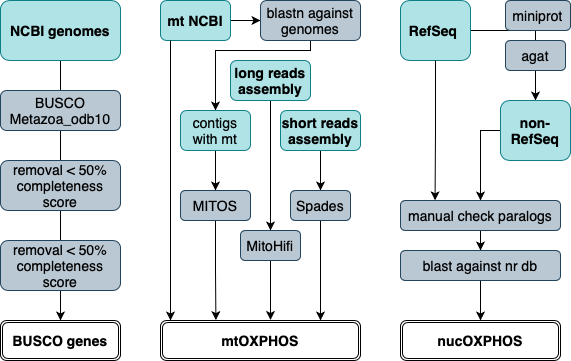

The diagram above was exported from draw.io. Its source (the exported page's mxGraphModel, read from the mxfile embedded in the PNG):
<mxGraphModel dx="989" dy="570" grid="1" gridSize="10" guides="1" tooltips="1" connect="1" arrows="1" fold="1" page="1" pageScale="1" pageWidth="827" pageHeight="1169" math="0" shadow="0">
  <root>
    <mxCell id="0" />
    <mxCell id="1" parent="0" />
    <mxCell id="-YQ8jSbqjlx21Dvki_lk-5" style="edgeStyle=orthogonalEdgeStyle;rounded=0;orthogonalLoop=1;jettySize=auto;html=1;entryX=0.5;entryY=0;entryDx=0;entryDy=0;fontSize=14;fontStyle=0" edge="1" parent="1" source="-YQ8jSbqjlx21Dvki_lk-1" target="-YQ8jSbqjlx21Dvki_lk-2">
      <mxGeometry relative="1" as="geometry" />
    </mxCell>
    <mxCell id="-YQ8jSbqjlx21Dvki_lk-1" value="RefSeq&amp;nbsp;" style="rounded=1;whiteSpace=wrap;html=1;fillColor=#b0e3e6;strokeColor=#0e8088;fontSize=14;fontStyle=1" vertex="1" parent="1">
      <mxGeometry x="600" y="120" width="70" height="60" as="geometry" />
    </mxCell>
    <mxCell id="-YQ8jSbqjlx21Dvki_lk-10" value="" style="edgeStyle=orthogonalEdgeStyle;rounded=0;orthogonalLoop=1;jettySize=auto;html=1;fontSize=14;fontStyle=0" edge="1" parent="1" source="-YQ8jSbqjlx21Dvki_lk-2">
      <mxGeometry relative="1" as="geometry">
        <mxPoint x="680" y="320" as="targetPoint" />
      </mxGeometry>
    </mxCell>
    <mxCell id="-YQ8jSbqjlx21Dvki_lk-2" value="non-RefSeq" style="rounded=1;whiteSpace=wrap;html=1;fillColor=#b0e3e6;strokeColor=#0e8088;fontSize=14;fontStyle=1" vertex="1" parent="1">
      <mxGeometry x="700" y="220" width="70" height="60" as="geometry" />
    </mxCell>
    <mxCell id="-YQ8jSbqjlx21Dvki_lk-6" value="miniprot" style="text;html=1;align=center;verticalAlign=middle;whiteSpace=wrap;rounded=1;fillColor=#bac8d3;strokeColor=#23445d;fontSize=14;fontStyle=0" vertex="1" parent="1">
      <mxGeometry x="705" y="120" width="65" height="30" as="geometry" />
    </mxCell>
    <mxCell id="-YQ8jSbqjlx21Dvki_lk-12" value="agat" style="text;html=1;align=center;verticalAlign=middle;whiteSpace=wrap;rounded=1;fillColor=#bac8d3;strokeColor=#23445d;fontSize=14;fontStyle=0" vertex="1" parent="1">
      <mxGeometry x="705" y="160" width="60" height="30" as="geometry" />
    </mxCell>
    <mxCell id="-YQ8jSbqjlx21Dvki_lk-13" style="edgeStyle=orthogonalEdgeStyle;rounded=0;orthogonalLoop=1;jettySize=auto;html=1;fontSize=14;fontStyle=0;entryX=0.216;entryY=-0.005;entryDx=0;entryDy=0;entryPerimeter=0;" edge="1" parent="1" source="-YQ8jSbqjlx21Dvki_lk-1" target="-YQ8jSbqjlx21Dvki_lk-14">
      <mxGeometry relative="1" as="geometry">
        <mxPoint x="625" y="320" as="targetPoint" />
      </mxGeometry>
    </mxCell>
    <mxCell id="-YQ8jSbqjlx21Dvki_lk-16" value="" style="edgeStyle=orthogonalEdgeStyle;rounded=0;orthogonalLoop=1;jettySize=auto;html=1;fontSize=14;fontStyle=0" edge="1" parent="1" source="-YQ8jSbqjlx21Dvki_lk-14" target="-YQ8jSbqjlx21Dvki_lk-15">
      <mxGeometry relative="1" as="geometry" />
    </mxCell>
    <mxCell id="-YQ8jSbqjlx21Dvki_lk-14" value="manual check paralogs" style="rounded=1;whiteSpace=wrap;html=1;fontSize=14;fontStyle=0;fillColor=#bac8d3;strokeColor=#23445d;" vertex="1" parent="1">
      <mxGeometry x="600" y="320" width="160" height="30" as="geometry" />
    </mxCell>
    <mxCell id="-YQ8jSbqjlx21Dvki_lk-18" value="" style="edgeStyle=orthogonalEdgeStyle;rounded=0;orthogonalLoop=1;jettySize=auto;html=1;fontSize=14;fontStyle=0" edge="1" parent="1" source="-YQ8jSbqjlx21Dvki_lk-15" target="-YQ8jSbqjlx21Dvki_lk-17">
      <mxGeometry relative="1" as="geometry" />
    </mxCell>
    <mxCell id="-YQ8jSbqjlx21Dvki_lk-15" value="blast against nr db" style="rounded=1;whiteSpace=wrap;html=1;fontSize=14;fontStyle=0;fillColor=#bac8d3;strokeColor=#23445d;" vertex="1" parent="1">
      <mxGeometry x="600" y="370" width="160" height="30" as="geometry" />
    </mxCell>
    <mxCell id="-YQ8jSbqjlx21Dvki_lk-17" value="nucOXPHOS" style="shape=ext;double=1;rounded=1;whiteSpace=wrap;html=1;fontSize=14;fontStyle=1" vertex="1" parent="1">
      <mxGeometry x="600" y="440" width="160" height="40" as="geometry" />
    </mxCell>
    <mxCell id="-YQ8jSbqjlx21Dvki_lk-27" style="edgeStyle=orthogonalEdgeStyle;rounded=0;orthogonalLoop=1;jettySize=auto;html=1;" edge="1" parent="1" source="-YQ8jSbqjlx21Dvki_lk-19" target="-YQ8jSbqjlx21Dvki_lk-20">
      <mxGeometry relative="1" as="geometry" />
    </mxCell>
    <mxCell id="-YQ8jSbqjlx21Dvki_lk-19" value="NCBI genomes" style="rounded=1;whiteSpace=wrap;html=1;fillColor=#b0e3e6;strokeColor=#0e8088;fontSize=14;fontStyle=1" vertex="1" parent="1">
      <mxGeometry x="200" y="120" width="120" height="60" as="geometry" />
    </mxCell>
    <mxCell id="-YQ8jSbqjlx21Dvki_lk-20" value="BUSCO genes" style="shape=ext;double=1;rounded=1;whiteSpace=wrap;html=1;fontSize=14;fontStyle=1" vertex="1" parent="1">
      <mxGeometry x="200" y="440" width="120" height="40" as="geometry" />
    </mxCell>
    <mxCell id="-YQ8jSbqjlx21Dvki_lk-24" value="BUSCO Metazoa_odb10" style="rounded=1;whiteSpace=wrap;html=1;fontSize=14;fontStyle=0;fillColor=#bac8d3;strokeColor=#23445d;" vertex="1" parent="1">
      <mxGeometry x="200" y="210" width="120" height="40" as="geometry" />
    </mxCell>
    <mxCell id="-YQ8jSbqjlx21Dvki_lk-25" value="removal &amp;lt; 50% completeness score" style="rounded=1;whiteSpace=wrap;html=1;fontSize=14;fontStyle=0;fillColor=#bac8d3;strokeColor=#23445d;" vertex="1" parent="1">
      <mxGeometry x="200" y="280" width="120" height="50" as="geometry" />
    </mxCell>
    <mxCell id="-YQ8jSbqjlx21Dvki_lk-26" value="removal &amp;lt; 50% completeness score" style="rounded=1;whiteSpace=wrap;html=1;fontSize=14;fontStyle=0;fillColor=#bac8d3;strokeColor=#23445d;" vertex="1" parent="1">
      <mxGeometry x="200" y="360" width="120" height="50" as="geometry" />
    </mxCell>
    <mxCell id="-YQ8jSbqjlx21Dvki_lk-45" value="" style="edgeStyle=orthogonalEdgeStyle;rounded=0;orthogonalLoop=1;jettySize=auto;html=1;" edge="1" parent="1" source="-YQ8jSbqjlx21Dvki_lk-28" target="-YQ8jSbqjlx21Dvki_lk-33">
      <mxGeometry relative="1" as="geometry" />
    </mxCell>
    <mxCell id="-YQ8jSbqjlx21Dvki_lk-28" value="mt NCBI" style="rounded=1;whiteSpace=wrap;html=1;fillColor=#b0e3e6;strokeColor=#0e8088;fontSize=14;fontStyle=1;direction=south;" vertex="1" parent="1">
      <mxGeometry x="360" y="120" width="70" height="40" as="geometry" />
    </mxCell>
    <mxCell id="-YQ8jSbqjlx21Dvki_lk-29" value="mtOXPHOS" style="shape=ext;double=1;rounded=1;whiteSpace=wrap;html=1;fontSize=14;fontStyle=1" vertex="1" parent="1">
      <mxGeometry x="360" y="440" width="200" height="40" as="geometry" />
    </mxCell>
    <mxCell id="-YQ8jSbqjlx21Dvki_lk-48" value="" style="edgeStyle=orthogonalEdgeStyle;rounded=0;orthogonalLoop=1;jettySize=auto;html=1;entryX=0.277;entryY=-0.01;entryDx=0;entryDy=0;entryPerimeter=0;" edge="1" parent="1" source="-YQ8jSbqjlx21Dvki_lk-32" target="-YQ8jSbqjlx21Dvki_lk-29">
      <mxGeometry relative="1" as="geometry" />
    </mxCell>
    <mxCell id="-YQ8jSbqjlx21Dvki_lk-32" value="MITOS" style="rounded=1;whiteSpace=wrap;html=1;fontSize=14;fontStyle=0;fillColor=#bac8d3;strokeColor=#23445d;" vertex="1" parent="1">
      <mxGeometry x="380" y="310" width="70" height="30" as="geometry" />
    </mxCell>
    <mxCell id="-YQ8jSbqjlx21Dvki_lk-43" value="" style="edgeStyle=orthogonalEdgeStyle;rounded=0;orthogonalLoop=1;jettySize=auto;html=1;" edge="1" parent="1" source="-YQ8jSbqjlx21Dvki_lk-33" target="-YQ8jSbqjlx21Dvki_lk-36">
      <mxGeometry relative="1" as="geometry">
        <Array as="points">
          <mxPoint x="510" y="170" />
          <mxPoint x="415" y="170" />
        </Array>
      </mxGeometry>
    </mxCell>
    <mxCell id="-YQ8jSbqjlx21Dvki_lk-33" value="blastn against genomes" style="rounded=1;whiteSpace=wrap;html=1;fontSize=14;fontStyle=0;fillColor=#bac8d3;strokeColor=#23445d;" vertex="1" parent="1">
      <mxGeometry x="460" y="120" width="100" height="40" as="geometry" />
    </mxCell>
    <mxCell id="-YQ8jSbqjlx21Dvki_lk-53" value="" style="edgeStyle=orthogonalEdgeStyle;rounded=0;orthogonalLoop=1;jettySize=auto;html=1;entryX=0.55;entryY=-0.013;entryDx=0;entryDy=0;entryPerimeter=0;" edge="1" parent="1" source="-YQ8jSbqjlx21Dvki_lk-34" target="-YQ8jSbqjlx21Dvki_lk-29">
      <mxGeometry relative="1" as="geometry" />
    </mxCell>
    <mxCell id="-YQ8jSbqjlx21Dvki_lk-34" value="MitoHifi" style="rounded=1;whiteSpace=wrap;html=1;fontSize=14;fontStyle=0;fillColor=#bac8d3;strokeColor=#23445d;" vertex="1" parent="1">
      <mxGeometry x="440" y="350" width="60" height="30" as="geometry" />
    </mxCell>
    <mxCell id="-YQ8jSbqjlx21Dvki_lk-42" value="" style="edgeStyle=orthogonalEdgeStyle;rounded=0;orthogonalLoop=1;jettySize=auto;html=1;" edge="1" parent="1" source="-YQ8jSbqjlx21Dvki_lk-36" target="-YQ8jSbqjlx21Dvki_lk-32">
      <mxGeometry relative="1" as="geometry" />
    </mxCell>
    <mxCell id="-YQ8jSbqjlx21Dvki_lk-36" value="contigs with mt" style="rounded=1;whiteSpace=wrap;html=1;fillColor=#b0e3e6;strokeColor=#0e8088;fontSize=14;fontStyle=0;direction=south;" vertex="1" parent="1">
      <mxGeometry x="380" y="230" width="70" height="40" as="geometry" />
    </mxCell>
    <mxCell id="-YQ8jSbqjlx21Dvki_lk-40" style="edgeStyle=orthogonalEdgeStyle;rounded=0;orthogonalLoop=1;jettySize=auto;html=1;" edge="1" parent="1" source="-YQ8jSbqjlx21Dvki_lk-28">
      <mxGeometry relative="1" as="geometry">
        <mxPoint x="370" y="440" as="targetPoint" />
        <Array as="points">
          <mxPoint x="370" y="440" />
        </Array>
      </mxGeometry>
    </mxCell>
    <mxCell id="-YQ8jSbqjlx21Dvki_lk-50" value="" style="edgeStyle=orthogonalEdgeStyle;rounded=0;orthogonalLoop=1;jettySize=auto;html=1;" edge="1" parent="1" source="-YQ8jSbqjlx21Dvki_lk-46" target="-YQ8jSbqjlx21Dvki_lk-34">
      <mxGeometry relative="1" as="geometry">
        <Array as="points">
          <mxPoint x="470" y="290" />
          <mxPoint x="470" y="290" />
        </Array>
      </mxGeometry>
    </mxCell>
    <mxCell id="-YQ8jSbqjlx21Dvki_lk-46" value="long reads assembly" style="rounded=1;whiteSpace=wrap;html=1;fillColor=#b0e3e6;strokeColor=#0e8088;fontSize=14;fontStyle=1;direction=south;" vertex="1" parent="1">
      <mxGeometry x="430" y="180" width="80" height="40" as="geometry" />
    </mxCell>
    <mxCell id="-YQ8jSbqjlx21Dvki_lk-52" value="" style="edgeStyle=orthogonalEdgeStyle;rounded=0;orthogonalLoop=1;jettySize=auto;html=1;" edge="1" parent="1" source="-YQ8jSbqjlx21Dvki_lk-47" target="-YQ8jSbqjlx21Dvki_lk-51">
      <mxGeometry relative="1" as="geometry" />
    </mxCell>
    <mxCell id="-YQ8jSbqjlx21Dvki_lk-47" value="short reads assembly" style="rounded=1;whiteSpace=wrap;html=1;fillColor=#b0e3e6;strokeColor=#0e8088;fontSize=14;fontStyle=1;direction=south;" vertex="1" parent="1">
      <mxGeometry x="480" y="230" width="80" height="40" as="geometry" />
    </mxCell>
    <mxCell id="-YQ8jSbqjlx21Dvki_lk-55" style="edgeStyle=orthogonalEdgeStyle;rounded=0;orthogonalLoop=1;jettySize=auto;html=1;entryX=0.8;entryY=0;entryDx=0;entryDy=0;entryPerimeter=0;" edge="1" parent="1" source="-YQ8jSbqjlx21Dvki_lk-51" target="-YQ8jSbqjlx21Dvki_lk-29">
      <mxGeometry relative="1" as="geometry">
        <mxPoint x="509.9999999999998" y="420" as="targetPoint" />
      </mxGeometry>
    </mxCell>
    <mxCell id="-YQ8jSbqjlx21Dvki_lk-51" value="Spades" style="rounded=1;whiteSpace=wrap;html=1;fontSize=14;fontStyle=0;fillColor=#bac8d3;strokeColor=#23445d;" vertex="1" parent="1">
      <mxGeometry x="490" y="310" width="60" height="30" as="geometry" />
    </mxCell>
  </root>
</mxGraphModel>